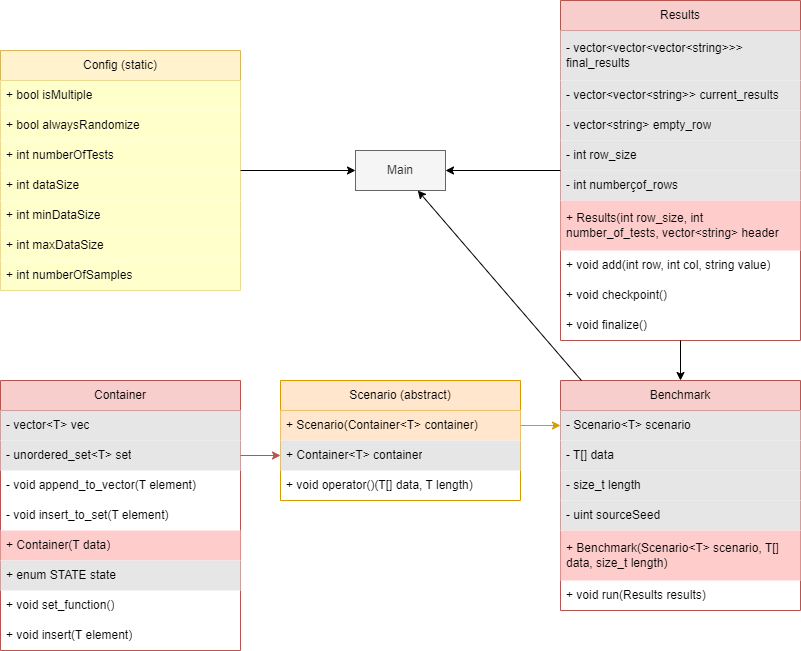

The diagram above was exported from draw.io. Its source (the exported page's mxGraphModel, read from the mxfile embedded in the PNG):
<mxGraphModel dx="1434" dy="1933" grid="1" gridSize="10" guides="1" tooltips="1" connect="1" arrows="1" fold="1" page="1" pageScale="1" pageWidth="827" pageHeight="1169" math="0" shadow="0">
  <root>
    <mxCell id="0" />
    <mxCell id="1" parent="0" />
    <mxCell id="bR16bPpwIFDekeMBMZtS-1" value="Container" style="swimlane;fontStyle=0;childLayout=stackLayout;horizontal=1;startSize=30;horizontalStack=0;resizeParent=1;resizeParentMax=0;resizeLast=0;collapsible=1;marginBottom=0;whiteSpace=wrap;html=1;fillColor=#f8cecc;strokeColor=#b85450;" parent="1" vertex="1">
      <mxGeometry x="80" y="240" width="240" height="270" as="geometry" />
    </mxCell>
    <mxCell id="bR16bPpwIFDekeMBMZtS-2" value="- vector&amp;lt;T&amp;gt; vec" style="text;strokeColor=none;fillColor=#E6E6E6;align=left;verticalAlign=middle;spacingLeft=4;spacingRight=4;overflow=hidden;points=[[0,0.5],[1,0.5]];portConstraint=eastwest;rotatable=0;whiteSpace=wrap;html=1;" parent="bR16bPpwIFDekeMBMZtS-1" vertex="1">
      <mxGeometry y="30" width="240" height="30" as="geometry" />
    </mxCell>
    <mxCell id="bR16bPpwIFDekeMBMZtS-5" value="- unordered_set&amp;lt;T&amp;gt; set" style="text;strokeColor=none;fillColor=#E6E6E6;align=left;verticalAlign=middle;spacingLeft=4;spacingRight=4;overflow=hidden;points=[[0,0.5],[1,0.5]];portConstraint=eastwest;rotatable=0;whiteSpace=wrap;html=1;" parent="bR16bPpwIFDekeMBMZtS-1" vertex="1">
      <mxGeometry y="60" width="240" height="30" as="geometry" />
    </mxCell>
    <mxCell id="bR16bPpwIFDekeMBMZtS-6" value="- void append_to_vector(T element)" style="text;strokeColor=none;fillColor=none;align=left;verticalAlign=middle;spacingLeft=4;spacingRight=4;overflow=hidden;points=[[0,0.5],[1,0.5]];portConstraint=eastwest;rotatable=0;whiteSpace=wrap;html=1;" parent="bR16bPpwIFDekeMBMZtS-1" vertex="1">
      <mxGeometry y="90" width="240" height="30" as="geometry" />
    </mxCell>
    <mxCell id="bR16bPpwIFDekeMBMZtS-8" value="- void insert_to_set(T element)" style="text;strokeColor=none;fillColor=none;align=left;verticalAlign=middle;spacingLeft=4;spacingRight=4;overflow=hidden;points=[[0,0.5],[1,0.5]];portConstraint=eastwest;rotatable=0;whiteSpace=wrap;html=1;" parent="bR16bPpwIFDekeMBMZtS-1" vertex="1">
      <mxGeometry y="120" width="240" height="30" as="geometry" />
    </mxCell>
    <mxCell id="bR16bPpwIFDekeMBMZtS-11" value="+ Container(T data)" style="text;strokeColor=none;fillColor=#FFCCCC;align=left;verticalAlign=middle;spacingLeft=4;spacingRight=4;overflow=hidden;points=[[0,0.5],[1,0.5]];portConstraint=eastwest;rotatable=0;whiteSpace=wrap;html=1;" parent="bR16bPpwIFDekeMBMZtS-1" vertex="1">
      <mxGeometry y="150" width="240" height="30" as="geometry" />
    </mxCell>
    <mxCell id="bR16bPpwIFDekeMBMZtS-7" value="+ enum STATE state" style="text;strokeColor=none;fillColor=#E6E6E6;align=left;verticalAlign=middle;spacingLeft=4;spacingRight=4;overflow=hidden;points=[[0,0.5],[1,0.5]];portConstraint=eastwest;rotatable=0;whiteSpace=wrap;html=1;" parent="bR16bPpwIFDekeMBMZtS-1" vertex="1">
      <mxGeometry y="180" width="240" height="30" as="geometry" />
    </mxCell>
    <mxCell id="bR16bPpwIFDekeMBMZtS-9" value="+ void set_function()" style="text;strokeColor=none;fillColor=none;align=left;verticalAlign=middle;spacingLeft=4;spacingRight=4;overflow=hidden;points=[[0,0.5],[1,0.5]];portConstraint=eastwest;rotatable=0;whiteSpace=wrap;html=1;" parent="bR16bPpwIFDekeMBMZtS-1" vertex="1">
      <mxGeometry y="210" width="240" height="30" as="geometry" />
    </mxCell>
    <mxCell id="bR16bPpwIFDekeMBMZtS-10" value="+ void insert(T element)" style="text;strokeColor=none;fillColor=none;align=left;verticalAlign=middle;spacingLeft=4;spacingRight=4;overflow=hidden;points=[[0,0.5],[1,0.5]];portConstraint=eastwest;rotatable=0;whiteSpace=wrap;html=1;" parent="bR16bPpwIFDekeMBMZtS-1" vertex="1">
      <mxGeometry y="240" width="240" height="30" as="geometry" />
    </mxCell>
    <mxCell id="bR16bPpwIFDekeMBMZtS-12" value="Scenario (abstract)" style="swimlane;fontStyle=0;childLayout=stackLayout;horizontal=1;startSize=30;horizontalStack=0;resizeParent=1;resizeParentMax=0;resizeLast=0;collapsible=1;marginBottom=0;whiteSpace=wrap;html=1;fillColor=#ffe6cc;strokeColor=#d79b00;" parent="1" vertex="1">
      <mxGeometry x="360" y="240" width="240" height="120" as="geometry" />
    </mxCell>
    <mxCell id="bR16bPpwIFDekeMBMZtS-17" value="+ Scenario(Container&amp;lt;T&amp;gt; container)" style="text;strokeColor=none;fillColor=#FFE6CC;align=left;verticalAlign=middle;spacingLeft=4;spacingRight=4;overflow=hidden;points=[[0,0.5],[1,0.5]];portConstraint=eastwest;rotatable=0;whiteSpace=wrap;html=1;" parent="bR16bPpwIFDekeMBMZtS-12" vertex="1">
      <mxGeometry y="30" width="240" height="30" as="geometry" />
    </mxCell>
    <mxCell id="bR16bPpwIFDekeMBMZtS-18" value="+ Container&amp;lt;T&amp;gt; container" style="text;strokeColor=none;fillColor=#E6E6E6;align=left;verticalAlign=middle;spacingLeft=4;spacingRight=4;overflow=hidden;points=[[0,0.5],[1,0.5]];portConstraint=eastwest;rotatable=0;whiteSpace=wrap;html=1;" parent="bR16bPpwIFDekeMBMZtS-12" vertex="1">
      <mxGeometry y="60" width="240" height="30" as="geometry" />
    </mxCell>
    <mxCell id="bR16bPpwIFDekeMBMZtS-19" value="+ void operator()(T[] data, T length)" style="text;strokeColor=none;fillColor=none;align=left;verticalAlign=middle;spacingLeft=4;spacingRight=4;overflow=hidden;points=[[0,0.5],[1,0.5]];portConstraint=eastwest;rotatable=0;whiteSpace=wrap;html=1;" parent="bR16bPpwIFDekeMBMZtS-12" vertex="1">
      <mxGeometry y="90" width="240" height="30" as="geometry" />
    </mxCell>
    <mxCell id="bR16bPpwIFDekeMBMZtS-23" value="" style="endArrow=classic;html=1;rounded=0;entryX=0;entryY=0.5;entryDx=0;entryDy=0;exitX=1;exitY=0.5;exitDx=0;exitDy=0;fillColor=#f8cecc;strokeColor=#b85450;" parent="1" source="bR16bPpwIFDekeMBMZtS-5" target="bR16bPpwIFDekeMBMZtS-18" edge="1">
      <mxGeometry width="50" height="50" relative="1" as="geometry">
        <mxPoint x="260" y="380" as="sourcePoint" />
        <mxPoint x="310" y="330" as="targetPoint" />
      </mxGeometry>
    </mxCell>
    <mxCell id="bR16bPpwIFDekeMBMZtS-26" value="Benchmark" style="swimlane;fontStyle=0;childLayout=stackLayout;horizontal=1;startSize=30;horizontalStack=0;resizeParent=1;resizeParentMax=0;resizeLast=0;collapsible=1;marginBottom=0;whiteSpace=wrap;html=1;fillColor=#f8cecc;strokeColor=#b85450;" parent="1" vertex="1">
      <mxGeometry x="640" y="240" width="240" height="230" as="geometry" />
    </mxCell>
    <mxCell id="bR16bPpwIFDekeMBMZtS-27" value="- Scenario&amp;lt;T&amp;gt; scenario" style="text;strokeColor=none;fillColor=#E6E6E6;align=left;verticalAlign=middle;spacingLeft=4;spacingRight=4;overflow=hidden;points=[[0,0.5],[1,0.5]];portConstraint=eastwest;rotatable=0;whiteSpace=wrap;html=1;" parent="bR16bPpwIFDekeMBMZtS-26" vertex="1">
      <mxGeometry y="30" width="240" height="30" as="geometry" />
    </mxCell>
    <mxCell id="bR16bPpwIFDekeMBMZtS-28" value="- T[] data" style="text;strokeColor=none;fillColor=#E6E6E6;align=left;verticalAlign=middle;spacingLeft=4;spacingRight=4;overflow=hidden;points=[[0,0.5],[1,0.5]];portConstraint=eastwest;rotatable=0;whiteSpace=wrap;html=1;" parent="bR16bPpwIFDekeMBMZtS-26" vertex="1">
      <mxGeometry y="60" width="240" height="30" as="geometry" />
    </mxCell>
    <mxCell id="bR16bPpwIFDekeMBMZtS-29" value="- size_t length" style="text;strokeColor=none;fillColor=#E6E6E6;align=left;verticalAlign=middle;spacingLeft=4;spacingRight=4;overflow=hidden;points=[[0,0.5],[1,0.5]];portConstraint=eastwest;rotatable=0;whiteSpace=wrap;html=1;" parent="bR16bPpwIFDekeMBMZtS-26" vertex="1">
      <mxGeometry y="90" width="240" height="30" as="geometry" />
    </mxCell>
    <mxCell id="-Pky1ujkZus0N3in0PcH-8" value="- uint sourceSeed" style="text;strokeColor=none;fillColor=#E6E6E6;align=left;verticalAlign=middle;spacingLeft=4;spacingRight=4;overflow=hidden;points=[[0,0.5],[1,0.5]];portConstraint=eastwest;rotatable=0;whiteSpace=wrap;html=1;" vertex="1" parent="bR16bPpwIFDekeMBMZtS-26">
      <mxGeometry y="120" width="240" height="30" as="geometry" />
    </mxCell>
    <mxCell id="bR16bPpwIFDekeMBMZtS-31" value="+ Benchmark(Scenario&amp;lt;T&amp;gt; scenario, T[] data, size_t length)" style="text;strokeColor=none;fillColor=#FFCCCC;align=left;verticalAlign=middle;spacingLeft=4;spacingRight=4;overflow=hidden;points=[[0,0.5],[1,0.5]];portConstraint=eastwest;rotatable=0;whiteSpace=wrap;html=1;" parent="bR16bPpwIFDekeMBMZtS-26" vertex="1">
      <mxGeometry y="150" width="240" height="50" as="geometry" />
    </mxCell>
    <mxCell id="bR16bPpwIFDekeMBMZtS-32" value="+ void run(Results results)" style="text;strokeColor=none;fillColor=none;align=left;verticalAlign=middle;spacingLeft=4;spacingRight=4;overflow=hidden;points=[[0,0.5],[1,0.5]];portConstraint=eastwest;rotatable=0;whiteSpace=wrap;html=1;" parent="bR16bPpwIFDekeMBMZtS-26" vertex="1">
      <mxGeometry y="200" width="240" height="30" as="geometry" />
    </mxCell>
    <mxCell id="bR16bPpwIFDekeMBMZtS-35" value="" style="endArrow=classic;html=1;rounded=0;entryX=0;entryY=0.5;entryDx=0;entryDy=0;exitX=1;exitY=0.5;exitDx=0;exitDy=0;fillColor=#ffe6cc;strokeColor=#d79b00;" parent="1" source="bR16bPpwIFDekeMBMZtS-17" target="bR16bPpwIFDekeMBMZtS-27" edge="1">
      <mxGeometry width="50" height="50" relative="1" as="geometry">
        <mxPoint x="330" y="370" as="sourcePoint" />
        <mxPoint x="370" y="365" as="targetPoint" />
      </mxGeometry>
    </mxCell>
    <mxCell id="UTkcvehaJe5GXDhAlZxb-1" value="Config (static)" style="swimlane;fontStyle=0;childLayout=stackLayout;horizontal=1;startSize=30;horizontalStack=0;resizeParent=1;resizeParentMax=0;resizeLast=0;collapsible=1;marginBottom=0;whiteSpace=wrap;html=1;fillColor=#fff2cc;strokeColor=#d6b656;" parent="1" vertex="1">
      <mxGeometry x="80" y="-90" width="240" height="240" as="geometry" />
    </mxCell>
    <mxCell id="-Pky1ujkZus0N3in0PcH-1" value="+ bool isMultiple" style="text;align=left;verticalAlign=middle;spacingLeft=4;spacingRight=4;overflow=hidden;points=[[0,0.5],[1,0.5]];portConstraint=eastwest;rotatable=0;whiteSpace=wrap;html=1;fillColor=#FFFFCC;" vertex="1" parent="UTkcvehaJe5GXDhAlZxb-1">
      <mxGeometry y="30" width="240" height="30" as="geometry" />
    </mxCell>
    <mxCell id="-Pky1ujkZus0N3in0PcH-3" value="+ bool alwaysRandomize" style="text;align=left;verticalAlign=middle;spacingLeft=4;spacingRight=4;overflow=hidden;points=[[0,0.5],[1,0.5]];portConstraint=eastwest;rotatable=0;whiteSpace=wrap;html=1;fillColor=#FFFFCC;" vertex="1" parent="UTkcvehaJe5GXDhAlZxb-1">
      <mxGeometry y="60" width="240" height="30" as="geometry" />
    </mxCell>
    <mxCell id="-Pky1ujkZus0N3in0PcH-6" value="+ int numberOfTests" style="text;align=left;verticalAlign=middle;spacingLeft=4;spacingRight=4;overflow=hidden;points=[[0,0.5],[1,0.5]];portConstraint=eastwest;rotatable=0;whiteSpace=wrap;html=1;fillColor=#FFFFCC;" vertex="1" parent="UTkcvehaJe5GXDhAlZxb-1">
      <mxGeometry y="90" width="240" height="30" as="geometry" />
    </mxCell>
    <mxCell id="-Pky1ujkZus0N3in0PcH-7" value="+ int dataSize" style="text;align=left;verticalAlign=middle;spacingLeft=4;spacingRight=4;overflow=hidden;points=[[0,0.5],[1,0.5]];portConstraint=eastwest;rotatable=0;whiteSpace=wrap;html=1;fillColor=#FFFFCC;" vertex="1" parent="UTkcvehaJe5GXDhAlZxb-1">
      <mxGeometry y="120" width="240" height="30" as="geometry" />
    </mxCell>
    <mxCell id="-Pky1ujkZus0N3in0PcH-4" value="+ int minDataSize" style="text;align=left;verticalAlign=middle;spacingLeft=4;spacingRight=4;overflow=hidden;points=[[0,0.5],[1,0.5]];portConstraint=eastwest;rotatable=0;whiteSpace=wrap;html=1;fillColor=#FFFFCC;" vertex="1" parent="UTkcvehaJe5GXDhAlZxb-1">
      <mxGeometry y="150" width="240" height="30" as="geometry" />
    </mxCell>
    <mxCell id="-Pky1ujkZus0N3in0PcH-5" value="+ int maxDataSize" style="text;align=left;verticalAlign=middle;spacingLeft=4;spacingRight=4;overflow=hidden;points=[[0,0.5],[1,0.5]];portConstraint=eastwest;rotatable=0;whiteSpace=wrap;html=1;fillColor=#FFFFCC;" vertex="1" parent="UTkcvehaJe5GXDhAlZxb-1">
      <mxGeometry y="180" width="240" height="30" as="geometry" />
    </mxCell>
    <mxCell id="-Pky1ujkZus0N3in0PcH-2" value="+ int numberOfSamples" style="text;align=left;verticalAlign=middle;spacingLeft=4;spacingRight=4;overflow=hidden;points=[[0,0.5],[1,0.5]];portConstraint=eastwest;rotatable=0;whiteSpace=wrap;html=1;fillColor=#FFFFCC;" vertex="1" parent="UTkcvehaJe5GXDhAlZxb-1">
      <mxGeometry y="210" width="240" height="30" as="geometry" />
    </mxCell>
    <mxCell id="-Pky1ujkZus0N3in0PcH-9" value="Results" style="swimlane;fontStyle=0;childLayout=stackLayout;horizontal=1;startSize=30;horizontalStack=0;resizeParent=1;resizeParentMax=0;resizeLast=0;collapsible=1;marginBottom=0;whiteSpace=wrap;html=1;fillColor=#f8cecc;strokeColor=#b85450;" vertex="1" parent="1">
      <mxGeometry x="640" y="-140" width="240" height="340" as="geometry" />
    </mxCell>
    <mxCell id="-Pky1ujkZus0N3in0PcH-10" value="- vector&amp;lt;vector&amp;lt;vector&amp;lt;string&amp;gt;&amp;gt;&amp;gt; final_results" style="text;strokeColor=none;fillColor=#E6E6E6;align=left;verticalAlign=middle;spacingLeft=4;spacingRight=4;overflow=hidden;points=[[0,0.5],[1,0.5]];portConstraint=eastwest;rotatable=0;whiteSpace=wrap;html=1;" vertex="1" parent="-Pky1ujkZus0N3in0PcH-9">
      <mxGeometry y="30" width="240" height="50" as="geometry" />
    </mxCell>
    <mxCell id="-Pky1ujkZus0N3in0PcH-11" value="- vector&amp;lt;vector&amp;lt;string&amp;gt;&amp;gt; current_results" style="text;strokeColor=none;fillColor=#E6E6E6;align=left;verticalAlign=middle;spacingLeft=4;spacingRight=4;overflow=hidden;points=[[0,0.5],[1,0.5]];portConstraint=eastwest;rotatable=0;whiteSpace=wrap;html=1;" vertex="1" parent="-Pky1ujkZus0N3in0PcH-9">
      <mxGeometry y="80" width="240" height="30" as="geometry" />
    </mxCell>
    <mxCell id="-Pky1ujkZus0N3in0PcH-18" value="- vector&amp;lt;string&amp;gt; empty_row" style="text;strokeColor=none;fillColor=#E6E6E6;align=left;verticalAlign=middle;spacingLeft=4;spacingRight=4;overflow=hidden;points=[[0,0.5],[1,0.5]];portConstraint=eastwest;rotatable=0;whiteSpace=wrap;html=1;" vertex="1" parent="-Pky1ujkZus0N3in0PcH-9">
      <mxGeometry y="110" width="240" height="30" as="geometry" />
    </mxCell>
    <mxCell id="-Pky1ujkZus0N3in0PcH-19" value="- int row_size" style="text;strokeColor=none;fillColor=#E6E6E6;align=left;verticalAlign=middle;spacingLeft=4;spacingRight=4;overflow=hidden;points=[[0,0.5],[1,0.5]];portConstraint=eastwest;rotatable=0;whiteSpace=wrap;html=1;" vertex="1" parent="-Pky1ujkZus0N3in0PcH-9">
      <mxGeometry y="140" width="240" height="30" as="geometry" />
    </mxCell>
    <mxCell id="-Pky1ujkZus0N3in0PcH-20" value="- int numberçof_rows" style="text;strokeColor=none;fillColor=#E6E6E6;align=left;verticalAlign=middle;spacingLeft=4;spacingRight=4;overflow=hidden;points=[[0,0.5],[1,0.5]];portConstraint=eastwest;rotatable=0;whiteSpace=wrap;html=1;" vertex="1" parent="-Pky1ujkZus0N3in0PcH-9">
      <mxGeometry y="170" width="240" height="30" as="geometry" />
    </mxCell>
    <mxCell id="-Pky1ujkZus0N3in0PcH-14" value="+ Results(int row_size, int number_of_tests, vector&amp;lt;string&amp;gt; header" style="text;strokeColor=none;fillColor=#FFCCCC;align=left;verticalAlign=middle;spacingLeft=4;spacingRight=4;overflow=hidden;points=[[0,0.5],[1,0.5]];portConstraint=eastwest;rotatable=0;whiteSpace=wrap;html=1;" vertex="1" parent="-Pky1ujkZus0N3in0PcH-9">
      <mxGeometry y="200" width="240" height="50" as="geometry" />
    </mxCell>
    <mxCell id="-Pky1ujkZus0N3in0PcH-16" value="+ void add(int row, int col, string value)" style="text;strokeColor=none;fillColor=none;align=left;verticalAlign=middle;spacingLeft=4;spacingRight=4;overflow=hidden;points=[[0,0.5],[1,0.5]];portConstraint=eastwest;rotatable=0;whiteSpace=wrap;html=1;" vertex="1" parent="-Pky1ujkZus0N3in0PcH-9">
      <mxGeometry y="250" width="240" height="30" as="geometry" />
    </mxCell>
    <mxCell id="-Pky1ujkZus0N3in0PcH-17" value="+ void checkpoint()" style="text;strokeColor=none;fillColor=none;align=left;verticalAlign=middle;spacingLeft=4;spacingRight=4;overflow=hidden;points=[[0,0.5],[1,0.5]];portConstraint=eastwest;rotatable=0;whiteSpace=wrap;html=1;" vertex="1" parent="-Pky1ujkZus0N3in0PcH-9">
      <mxGeometry y="280" width="240" height="30" as="geometry" />
    </mxCell>
    <mxCell id="-Pky1ujkZus0N3in0PcH-21" value="+ void finalize()" style="text;strokeColor=none;fillColor=none;align=left;verticalAlign=middle;spacingLeft=4;spacingRight=4;overflow=hidden;points=[[0,0.5],[1,0.5]];portConstraint=eastwest;rotatable=0;whiteSpace=wrap;html=1;" vertex="1" parent="-Pky1ujkZus0N3in0PcH-9">
      <mxGeometry y="310" width="240" height="30" as="geometry" />
    </mxCell>
    <mxCell id="-Pky1ujkZus0N3in0PcH-22" value="Main" style="rounded=0;whiteSpace=wrap;html=1;fillColor=#f5f5f5;fontColor=#333333;strokeColor=#666666;" vertex="1" parent="1">
      <mxGeometry x="435" y="10" width="90" height="40" as="geometry" />
    </mxCell>
    <mxCell id="-Pky1ujkZus0N3in0PcH-23" value="" style="endArrow=classic;html=1;rounded=0;" edge="1" parent="1" source="UTkcvehaJe5GXDhAlZxb-1" target="-Pky1ujkZus0N3in0PcH-22">
      <mxGeometry width="50" height="50" relative="1" as="geometry">
        <mxPoint x="610" y="295" as="sourcePoint" />
        <mxPoint x="650" y="295" as="targetPoint" />
      </mxGeometry>
    </mxCell>
    <mxCell id="-Pky1ujkZus0N3in0PcH-25" value="" style="endArrow=classic;html=1;rounded=0;" edge="1" parent="1" source="-Pky1ujkZus0N3in0PcH-9" target="-Pky1ujkZus0N3in0PcH-22">
      <mxGeometry width="50" height="50" relative="1" as="geometry">
        <mxPoint x="730" y="31" as="sourcePoint" />
        <mxPoint x="780" y="15" as="targetPoint" />
      </mxGeometry>
    </mxCell>
    <mxCell id="-Pky1ujkZus0N3in0PcH-26" value="" style="endArrow=classic;html=1;rounded=0;" edge="1" parent="1" source="-Pky1ujkZus0N3in0PcH-9" target="bR16bPpwIFDekeMBMZtS-26">
      <mxGeometry width="50" height="50" relative="1" as="geometry">
        <mxPoint x="930" y="117" as="sourcePoint" />
        <mxPoint x="843" y="20" as="targetPoint" />
      </mxGeometry>
    </mxCell>
    <mxCell id="-Pky1ujkZus0N3in0PcH-27" value="" style="endArrow=classic;html=1;rounded=0;" edge="1" parent="1" source="bR16bPpwIFDekeMBMZtS-26" target="-Pky1ujkZus0N3in0PcH-22">
      <mxGeometry width="50" height="50" relative="1" as="geometry">
        <mxPoint x="730" y="31" as="sourcePoint" />
        <mxPoint x="780" y="15" as="targetPoint" />
      </mxGeometry>
    </mxCell>
  </root>
</mxGraphModel>